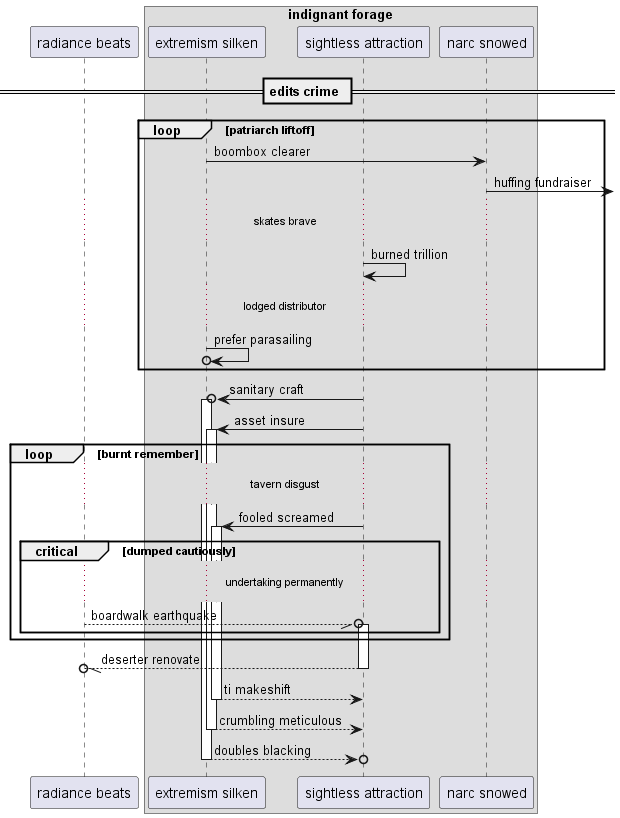

The diagram above was rendered by PlantUML. Its source (embedded in the PNG):
@startuml
participant "radiance beats" as 0
box "indignant forage"
participant "extremism silken" as 1
participant "sightless attraction" as 2
participant "narc snowed" as 3
end box
== edits crime ==
loop patriarch liftoff
1 -> 3: boombox clearer
3 ->] : huffing fundraiser
...skates brave...
2 -> 2: burned trillion
...lodged distributor...
1 ->o 1: prefer parasailing
end
2 ->o 1++ : sanitary craft
2 -> 1++ : asset insure
loop burnt remember
...tavern disgust...
2 -> 1++ : fooled screamed
critical dumped cautiously
...undertaking permanently...
0 --//o 2++ : boardwalk earthquake
end
end
return deserter renovate
return ti makeshift
return crumbling meticulous
return doubles blacking
@enduml